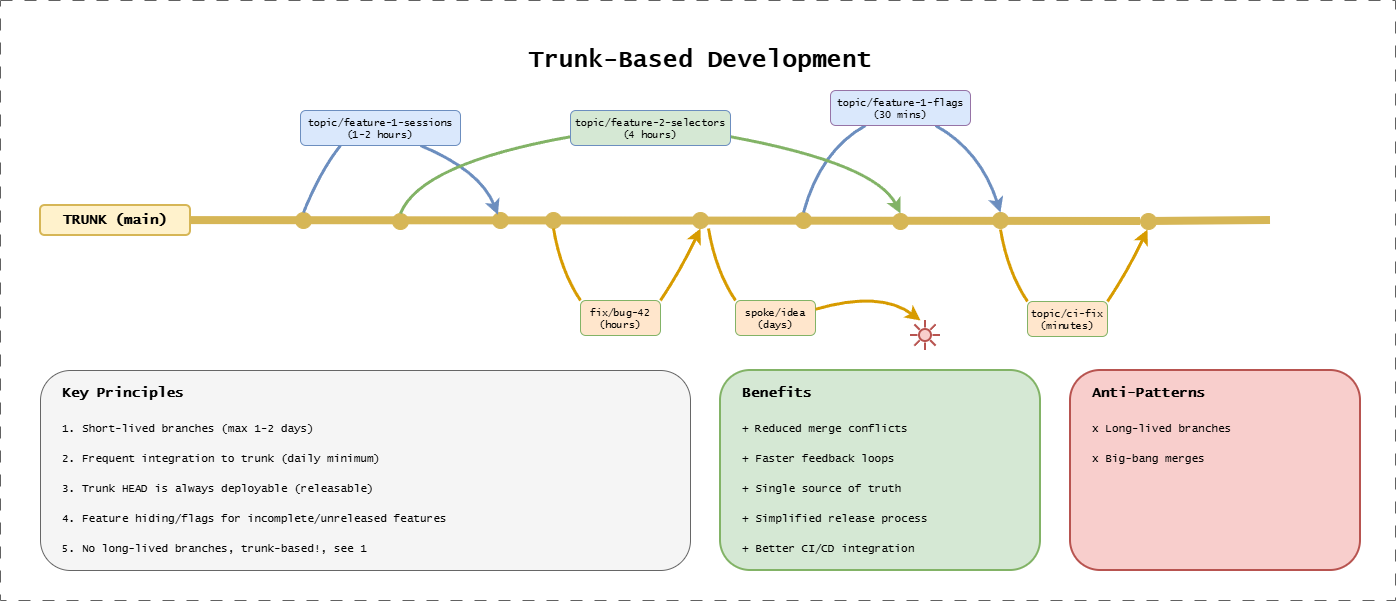

The diagram above was exported from draw.io. Its source (the exported page's mxGraphModel, read from the mxfile embedded in the PNG):
<mxGraphModel dx="1261" dy="1141" grid="1" gridSize="10" guides="1" tooltips="1" connect="1" arrows="1" fold="1" page="1" pageScale="1" pageWidth="1400" pageHeight="600" background="#ffffff" math="0" shadow="0">
  <root>
    <mxCell id="0" />
    <mxCell id="1" parent="0" />
    <mxCell id="17" parent="1" style="html=1;verticalLabelPosition=bottom;align=center;labelBackgroundColor=#ffffff;verticalAlign=top;strokeWidth=2;strokeColor=#b85450;shadow=0;dashed=0;shape=mxgraph.ios7.icons.sun;pointerEvents=1;fillColor=#f8cecc;" value="" vertex="1">
      <mxGeometry height="30" width="30" x="910" y="300" as="geometry" />
    </mxCell>
    <mxCell id="4" edge="1" parent="1" source="14" style="endArrow=none;html=1;strokeWidth=8;strokeColor=#d6b656;fillColor=#fff2cc;" value="">
      <mxGeometry relative="1" as="geometry">
        <mxPoint x="100" y="200" as="sourcePoint" />
        <mxPoint x="1270" y="200" as="targetPoint" />
      </mxGeometry>
    </mxCell>
    <mxCell id="commit1" parent="1" style="ellipse;whiteSpace=wrap;html=1;fillColor=#d6b656;strokeColor=#d6b656;" value="" vertex="1">
      <mxGeometry height="16" width="16" x="295" y="192" as="geometry" />
    </mxCell>
    <mxCell id="commit2" parent="1" style="ellipse;whiteSpace=wrap;html=1;fillColor=#d6b656;strokeColor=#d6b656;" value="" vertex="1">
      <mxGeometry height="16" width="16" x="492" y="192" as="geometry" />
    </mxCell>
    <mxCell id="commit3" parent="1" style="ellipse;whiteSpace=wrap;html=1;fillColor=#d6b656;strokeColor=#d6b656;" value="" vertex="1">
      <mxGeometry height="16" width="16" x="545" y="192" as="geometry" />
    </mxCell>
    <mxCell id="commit4" parent="1" style="ellipse;whiteSpace=wrap;html=1;fillColor=#d6b656;strokeColor=#d6b656;" value="" vertex="1">
      <mxGeometry height="16" width="16" x="692" y="192" as="geometry" />
    </mxCell>
    <mxCell id="commit5" parent="1" style="ellipse;whiteSpace=wrap;html=1;fillColor=#d6b656;strokeColor=#d6b656;" value="" vertex="1">
      <mxGeometry height="16" width="16" x="795" y="192" as="geometry" />
    </mxCell>
    <mxCell id="commit6" parent="1" style="ellipse;whiteSpace=wrap;html=1;fillColor=#d6b656;strokeColor=#d6b656;" value="" vertex="1">
      <mxGeometry height="16" width="16" x="992" y="192" as="geometry" />
    </mxCell>
    <mxCell id="2" parent="1" style="ellipse;whiteSpace=wrap;html=1;fillColor=#d6b656;strokeColor=#d6b656;" value="" vertex="1">
      <mxGeometry height="16" width="16" x="392" y="193" as="geometry" />
    </mxCell>
    <mxCell id="3" parent="1" style="ellipse;whiteSpace=wrap;html=1;fillColor=#d6b656;strokeColor=#d6b656;" value="" vertex="1">
      <mxGeometry height="16" width="16" x="892" y="193" as="geometry" />
    </mxCell>
    <mxCell id="title" parent="1" style="text;html=1;strokeColor=none;fillColor=none;align=center;verticalAlign=middle;whiteSpace=wrap;rounded=0;fontFamily=Lucida Console;fontStyle=1;fontSize=24;" value="Trunk-Based Development" vertex="1">
      <mxGeometry height="40" width="500" x="450" y="20" as="geometry" />
    </mxCell>
    <mxCell id="branch1" edge="1" parent="1" source="commit1" style="curved=1;endArrow=none;html=1;strokeWidth=3;strokeColor=#6c8ebf;exitX=0.5;exitY=0;exitDx=0;exitDy=0;entryX=0.25;entryY=1;entryDx=0;entryDy=0;" target="branch1-label" value="">
      <mxGeometry relative="1" as="geometry">
        <Array as="points">
          <mxPoint x="320" y="150" />
        </Array>
        <mxPoint x="300" y="200" as="sourcePoint" />
        <mxPoint x="400" y="120" as="targetPoint" />
      </mxGeometry>
    </mxCell>
    <mxCell id="branch1-merge" edge="1" parent="1" source="branch1-label" style="curved=1;endArrow=classic;html=1;strokeWidth=3;strokeColor=#6c8ebf;entryX=0.339;entryY=0.141;entryDx=0;entryDy=0;entryPerimeter=0;exitX=0.75;exitY=1;exitDx=0;exitDy=0;" target="commit2" value="">
      <mxGeometry relative="1" as="geometry">
        <Array as="points">
          <mxPoint x="480" y="150" />
        </Array>
        <mxPoint x="400" y="120" as="sourcePoint" />
        <mxPoint x="500" y="190" as="targetPoint" />
      </mxGeometry>
    </mxCell>
    <mxCell id="branch1-label" parent="1" style="text;html=1;strokeColor=none;fillColor=#dae8fc;align=center;verticalAlign=middle;whiteSpace=wrap;rounded=1;fontFamily=Lucida Console;fontSize=10;strokeColor=#6c8ebf;strokeWidth=1;" value="topic/feature-1-sessions&lt;br&gt;(1-2 hours)" vertex="1">
      <mxGeometry height="35" width="160" x="300" y="90" as="geometry" />
    </mxCell>
    <mxCell id="branch2" edge="1" parent="1" source="commit3" style="curved=1;endArrow=none;html=1;strokeWidth=3;strokeColor=#d79b00;fillColor=#ffe6cc;exitX=0.5;exitY=1;exitDx=0;exitDy=0;entryX=0;entryY=0;entryDx=0;entryDy=0;" target="branch2-label" value="">
      <mxGeometry relative="1" as="geometry">
        <Array as="points">
          <mxPoint x="560" y="250" />
        </Array>
        <mxPoint x="550" y="200" as="sourcePoint" />
        <mxPoint x="620" y="280" as="targetPoint" />
      </mxGeometry>
    </mxCell>
    <mxCell id="branch2-merge" edge="1" parent="1" source="branch2-label" style="curved=1;endArrow=classic;html=1;strokeWidth=3;strokeColor=#d79b00;fillColor=#ffe6cc;entryX=0.5;entryY=1;entryDx=0;entryDy=0;exitX=1;exitY=0;exitDx=0;exitDy=0;" target="commit4" value="">
      <mxGeometry relative="1" as="geometry">
        <Array as="points">
          <mxPoint x="680" y="250" />
        </Array>
        <mxPoint x="620" y="280" as="sourcePoint" />
        <mxPoint x="700" y="200" as="targetPoint" />
      </mxGeometry>
    </mxCell>
    <mxCell id="branch2-label" parent="1" style="text;html=1;strokeColor=#d79b00;fillColor=#ffe6cc;align=center;verticalAlign=middle;whiteSpace=wrap;rounded=1;fontFamily=Lucida Console;fontSize=10;strokeColor=#82b366;strokeWidth=1;" value="fix/bug-42&lt;br&gt;(hours)" vertex="1">
      <mxGeometry height="35" width="80" x="580" y="280" as="geometry" />
    </mxCell>
    <mxCell id="branch3" edge="1" parent="1" source="commit5" style="curved=1;endArrow=none;html=1;strokeWidth=3;strokeColor=#6c8ebf;fillColor=#dae8fc;exitX=0.5;exitY=0;exitDx=0;exitDy=0;entryX=0.25;entryY=1;entryDx=0;entryDy=0;" target="branch3-label" value="">
      <mxGeometry relative="1" as="geometry">
        <Array as="points">
          <mxPoint x="820" y="130" />
        </Array>
        <mxPoint x="810" y="200" as="sourcePoint" />
        <mxPoint x="900" y="100" as="targetPoint" />
      </mxGeometry>
    </mxCell>
    <mxCell id="branch3-merge" edge="1" parent="1" source="branch3-label" style="curved=1;endArrow=classic;html=1;strokeWidth=3;strokeColor=#6c8ebf;fillColor=#dae8fc;entryX=0.5;entryY=0;entryDx=0;entryDy=0;exitX=0.75;exitY=1;exitDx=0;exitDy=0;" target="commit6" value="">
      <mxGeometry relative="1" as="geometry">
        <Array as="points">
          <mxPoint x="980" y="130" />
        </Array>
        <mxPoint x="900" y="100" as="sourcePoint" />
        <mxPoint x="990" y="180" as="targetPoint" />
      </mxGeometry>
    </mxCell>
    <mxCell id="branch3-label" parent="1" style="text;html=1;strokeColor=#6c8ebf;fillColor=#dae8fc;align=center;verticalAlign=middle;whiteSpace=wrap;rounded=1;fontFamily=Lucida Console;fontSize=10;strokeColor=#9673a6;strokeWidth=1;" value="&lt;span style=&quot;color: rgb(0, 0, 0);&quot;&gt;topic/feature-1-flags&lt;/span&gt;&lt;br style=&quot;color: rgb(63, 63, 63); scrollbar-color: rgb(226, 226, 226) rgb(251, 251, 251);&quot;&gt;&lt;span style=&quot;color: rgb(0, 0, 0);&quot;&gt;(30 mins)&lt;/span&gt;" vertex="1">
      <mxGeometry height="35" width="140" x="830" y="70" as="geometry" />
    </mxCell>
    <mxCell id="principles-box" parent="1" style="rounded=1;whiteSpace=wrap;html=1;fillColor=#f5f5f5;strokeColor=#666666;strokeWidth=1;" value="" vertex="1">
      <mxGeometry height="200" width="650" x="40" y="350" as="geometry" />
    </mxCell>
    <mxCell id="principles-title" parent="1" style="text;html=1;strokeColor=none;fillColor=none;align=left;verticalAlign=middle;whiteSpace=wrap;rounded=0;fontFamily=Lucida Console;fontStyle=1;fontSize=14;" value="Key Principles" vertex="1">
      <mxGeometry height="25" width="200" x="60" y="360" as="geometry" />
    </mxCell>
    <mxCell id="p1" parent="1" style="text;html=1;strokeColor=none;fillColor=none;align=left;verticalAlign=middle;whiteSpace=wrap;rounded=0;fontFamily=Lucida Console;fontSize=11;" value="1. Short-lived branches (max 1-2 days)" vertex="1">
      <mxGeometry height="25" width="350" x="60" y="395" as="geometry" />
    </mxCell>
    <mxCell id="p2" parent="1" style="text;html=1;strokeColor=none;fillColor=none;align=left;verticalAlign=middle;whiteSpace=wrap;rounded=0;fontFamily=Lucida Console;fontSize=11;" value="2. Frequent integration to trunk (daily minimum)" vertex="1">
      <mxGeometry height="25" width="400" x="60" y="425" as="geometry" />
    </mxCell>
    <mxCell id="p3" parent="1" style="text;html=1;strokeColor=none;fillColor=none;align=left;verticalAlign=middle;whiteSpace=wrap;rounded=0;fontFamily=Lucida Console;fontSize=11;" value="3. Trunk HEAD is always deployable (releasable)" vertex="1">
      <mxGeometry height="25" width="350" x="60" y="455" as="geometry" />
    </mxCell>
    <mxCell id="p4" parent="1" style="text;html=1;strokeColor=none;fillColor=none;align=left;verticalAlign=middle;whiteSpace=wrap;rounded=0;fontFamily=Lucida Console;fontSize=11;" value="4. Feature hiding/flags for incomplete/unreleased features" vertex="1">
      <mxGeometry height="25" width="400" x="60" y="485" as="geometry" />
    </mxCell>
    <mxCell id="p5" parent="1" style="text;html=1;strokeColor=none;fillColor=none;align=left;verticalAlign=middle;whiteSpace=wrap;rounded=0;fontFamily=Lucida Console;fontSize=11;" value="5. No long-lived branches, trunk-based!, see 1" vertex="1">
      <mxGeometry height="25" width="350" x="60" y="515" as="geometry" />
    </mxCell>
    <mxCell id="benefits-box" parent="1" style="rounded=1;whiteSpace=wrap;html=1;fillColor=#d5e8d4;strokeColor=#82b366;strokeWidth=2;" value="" vertex="1">
      <mxGeometry height="200" width="320" x="720" y="350" as="geometry" />
    </mxCell>
    <mxCell id="benefits-title" parent="1" style="text;html=1;strokeColor=none;fillColor=none;align=left;verticalAlign=middle;whiteSpace=wrap;rounded=0;fontFamily=Lucida Console;fontStyle=1;fontSize=14;" value="Benefits" vertex="1">
      <mxGeometry height="25" width="200" x="740" y="360" as="geometry" />
    </mxCell>
    <mxCell id="b1" parent="1" style="text;html=1;strokeColor=none;fillColor=none;align=left;verticalAlign=middle;whiteSpace=wrap;rounded=0;fontFamily=Lucida Console;fontSize=11;" value="+ Reduced merge conflicts" vertex="1">
      <mxGeometry height="25" width="280" x="740" y="395" as="geometry" />
    </mxCell>
    <mxCell id="b2" parent="1" style="text;html=1;strokeColor=none;fillColor=none;align=left;verticalAlign=middle;whiteSpace=wrap;rounded=0;fontFamily=Lucida Console;fontSize=11;" value="+ Faster feedback loops" vertex="1">
      <mxGeometry height="25" width="280" x="740" y="425" as="geometry" />
    </mxCell>
    <mxCell id="b3" parent="1" style="text;html=1;strokeColor=none;fillColor=none;align=left;verticalAlign=middle;whiteSpace=wrap;rounded=0;fontFamily=Lucida Console;fontSize=11;" value="+ Single source of truth" vertex="1">
      <mxGeometry height="25" width="280" x="740" y="455" as="geometry" />
    </mxCell>
    <mxCell id="b4" parent="1" style="text;html=1;strokeColor=none;fillColor=none;align=left;verticalAlign=middle;whiteSpace=wrap;rounded=0;fontFamily=Lucida Console;fontSize=11;" value="+ Simplified release process" vertex="1">
      <mxGeometry height="25" width="280" x="740" y="485" as="geometry" />
    </mxCell>
    <mxCell id="b5" parent="1" style="text;html=1;strokeColor=none;fillColor=none;align=left;verticalAlign=middle;whiteSpace=wrap;rounded=0;fontFamily=Lucida Console;fontSize=11;" value="+ Better CI/CD integration" vertex="1">
      <mxGeometry height="25" width="280" x="740" y="515" as="geometry" />
    </mxCell>
    <mxCell id="anti-box" parent="1" style="rounded=1;whiteSpace=wrap;html=1;fillColor=#f8cecc;strokeColor=#b85450;strokeWidth=2;" value="" vertex="1">
      <mxGeometry height="200" width="290" x="1070" y="350" as="geometry" />
    </mxCell>
    <mxCell id="anti-title" parent="1" style="text;html=1;strokeColor=none;fillColor=none;align=left;verticalAlign=middle;whiteSpace=wrap;rounded=0;fontFamily=Lucida Console;fontStyle=1;fontSize=14;" value="Anti-Patterns" vertex="1">
      <mxGeometry height="25" width="200" x="1090" y="360" as="geometry" />
    </mxCell>
    <mxCell id="a1" parent="1" style="text;html=1;strokeColor=none;fillColor=none;align=left;verticalAlign=middle;whiteSpace=wrap;rounded=0;fontFamily=Lucida Console;fontSize=11;" value="x Long-lived branches" vertex="1">
      <mxGeometry height="25" width="250" x="1090" y="395" as="geometry" />
    </mxCell>
    <mxCell id="a2" parent="1" style="text;html=1;strokeColor=none;fillColor=none;align=left;verticalAlign=middle;whiteSpace=wrap;rounded=0;fontFamily=Lucida Console;fontSize=11;" value="x Big-bang merges" vertex="1">
      <mxGeometry height="25" width="250" x="1090" y="425" as="geometry" />
    </mxCell>
    <mxCell id="5" edge="1" parent="1" source="7" style="curved=1;endArrow=classic;html=1;strokeWidth=3;strokeColor=#82b366;fillColor=#d5e8d4;entryX=0.5;entryY=0;entryDx=0;entryDy=0;exitX=1;exitY=0.75;exitDx=0;exitDy=0;" target="3" value="">
      <mxGeometry relative="1" as="geometry">
        <Array as="points">
          <mxPoint x="875" y="143" />
        </Array>
        <mxPoint x="660" y="120" as="sourcePoint" />
        <mxPoint x="900" y="180" as="targetPoint" />
      </mxGeometry>
    </mxCell>
    <mxCell id="6" edge="1" parent="1" source="2" style="curved=1;endArrow=none;html=1;strokeWidth=3;strokeColor=#82b366;fillColor=#d5e8d4;exitX=0.5;exitY=0;exitDx=0;exitDy=0;entryX=0;entryY=0.75;entryDx=0;entryDy=0;" target="7" value="">
      <mxGeometry relative="1" as="geometry">
        <Array as="points">
          <mxPoint x="420" y="143" />
        </Array>
        <mxPoint x="400" y="190" as="sourcePoint" />
        <mxPoint x="650" y="120" as="targetPoint" />
      </mxGeometry>
    </mxCell>
    <mxCell id="7" parent="1" style="text;html=1;strokeColor=#82b366;fillColor=#d5e8d4;align=center;verticalAlign=middle;whiteSpace=wrap;rounded=1;fontFamily=Lucida Console;fontSize=10;strokeColor=#6c8ebf;strokeWidth=1;" value="topic/feature-2-selectors&lt;br&gt;(4 hours)" vertex="1">
      <mxGeometry height="35" width="160" x="570" y="90" as="geometry" />
    </mxCell>
    <mxCell id="9" edge="1" parent="1" style="curved=1;endArrow=none;html=1;strokeWidth=3;strokeColor=#d79b00;fillColor=#ffe6cc;exitX=0.5;exitY=1;exitDx=0;exitDy=0;entryX=0;entryY=0;entryDx=0;entryDy=0;" target="10" value="">
      <mxGeometry relative="1" as="geometry">
        <Array as="points">
          <mxPoint x="715" y="250" />
        </Array>
        <mxPoint x="708" y="208" as="sourcePoint" />
        <mxPoint x="775" y="280" as="targetPoint" />
      </mxGeometry>
    </mxCell>
    <mxCell id="10" parent="1" style="text;html=1;strokeColor=#d79b00;fillColor=#ffe6cc;align=center;verticalAlign=middle;whiteSpace=wrap;rounded=1;fontFamily=Lucida Console;fontSize=10;strokeColor=#82b366;strokeWidth=1;" value="spoke/idea&lt;br&gt;(days)" vertex="1">
      <mxGeometry height="35" width="80" x="735" y="280" as="geometry" />
    </mxCell>
    <mxCell id="11" edge="1" parent="1" style="curved=1;endArrow=none;html=1;strokeWidth=3;strokeColor=#d79b00;fillColor=#ffe6cc;exitX=0.5;exitY=1;exitDx=0;exitDy=0;entryX=0;entryY=0;entryDx=0;entryDy=0;" target="13" value="">
      <mxGeometry relative="1" as="geometry">
        <Array as="points">
          <mxPoint x="1007" y="251" />
        </Array>
        <mxPoint x="1000" y="209" as="sourcePoint" />
        <mxPoint x="1067" y="281" as="targetPoint" />
      </mxGeometry>
    </mxCell>
    <mxCell id="12" edge="1" parent="1" source="13" style="curved=1;endArrow=classic;html=1;strokeWidth=3;strokeColor=#d79b00;fillColor=#ffe6cc;entryX=0.5;entryY=1;entryDx=0;entryDy=0;exitX=1;exitY=0;exitDx=0;exitDy=0;" value="">
      <mxGeometry relative="1" as="geometry">
        <Array as="points">
          <mxPoint x="1127" y="251" />
        </Array>
        <mxPoint x="1067" y="281" as="sourcePoint" />
        <mxPoint x="1147" y="209" as="targetPoint" />
      </mxGeometry>
    </mxCell>
    <mxCell id="13" parent="1" style="text;html=1;strokeColor=#d79b00;fillColor=#ffe6cc;align=center;verticalAlign=middle;whiteSpace=wrap;rounded=1;fontFamily=Lucida Console;fontSize=10;strokeColor=#82b366;strokeWidth=1;" value="topic/ci-fix&lt;br&gt;(minutes)" vertex="1">
      <mxGeometry height="35" width="80" x="1027" y="281" as="geometry" />
    </mxCell>
    <mxCell id="15" edge="1" parent="1" style="endArrow=none;html=1;strokeWidth=8;strokeColor=#d6b656;fillColor=#fff2cc;" target="14" value="">
      <mxGeometry relative="1" as="geometry">
        <mxPoint x="100" y="200" as="sourcePoint" />
        <mxPoint x="1270" y="200" as="targetPoint" />
      </mxGeometry>
    </mxCell>
    <mxCell id="14" parent="1" style="ellipse;whiteSpace=wrap;html=1;fillColor=#d6b656;strokeColor=#d6b656;" value="" vertex="1">
      <mxGeometry height="16" width="16" x="1140" y="193" as="geometry" />
    </mxCell>
    <mxCell id="16" edge="1" parent="1" source="10" style="curved=1;endArrow=classic;html=1;strokeWidth=3;strokeColor=#d79b00;fillColor=#ffe6cc;exitX=1;exitY=0.25;exitDx=0;exitDy=0;" value="">
      <mxGeometry relative="1" as="geometry">
        <Array as="points">
          <mxPoint x="880" y="270" />
        </Array>
        <mxPoint x="670" y="290" as="sourcePoint" />
        <mxPoint x="920" y="300" as="targetPoint" />
      </mxGeometry>
    </mxCell>
    <mxCell id="trunk-label" parent="1" style="text;html=1;strokeColor=none;fillColor=#fff2cc;align=center;verticalAlign=middle;whiteSpace=wrap;rounded=1;fontFamily=Lucida Console;fontStyle=1;fontSize=14;strokeColor=#d6b656;strokeWidth=2;" value="TRUNK (main)" vertex="1">
      <mxGeometry height="30" width="150" x="40" y="185" as="geometry" />
    </mxCell>
    <mxCell id="gA-JZEuVZHsOUPOs5hST-17" connectable="0" parent="1" style="group;strokeColor=#616161;dashed=1;dashPattern=12 12;fontFamily=Lucida Console;fontSize=19;fontStyle=1" value="" vertex="1">
      <mxGeometry height="600" width="1395" y="-20" as="geometry" />
    </mxCell>
  </root>
</mxGraphModel>